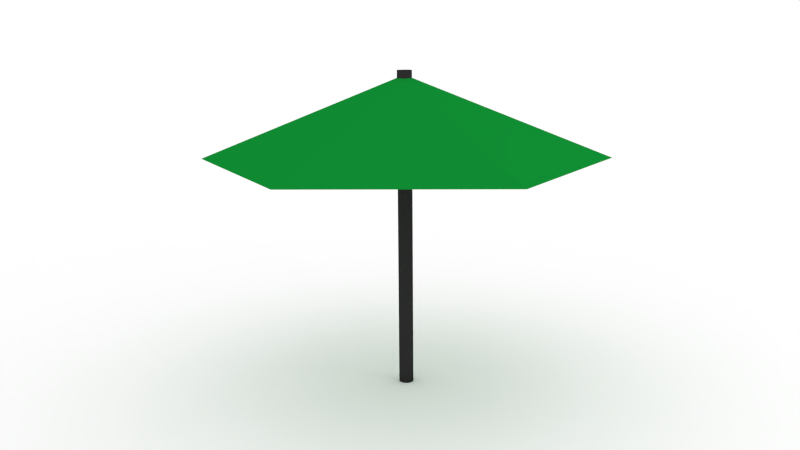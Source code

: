 # Source: Umbrella.blend  (saved by Blender 2.93.20; exported with 4.5.12 LTS)
import bpy
from mathutils import Matrix  # noqa: F401  (used for matrix-valued properties, if any)

bpy.ops.wm.read_factory_settings(use_empty=True)
scene = bpy.context.scene
scene.name = 'Scene'

# ---- collections
col_collection_1 = bpy.data.collections.new('Collection 1'); scene.collection.children.link(col_collection_1)

# ---- materials (node trees are filled in below, after node groups)
mat_material_002 = bpy.data.materials.new('Material.002')
mat_material_002.alpha_threshold = 0.0
mat_material_002.use_transparent_shadow = False
mat_material_002.diffuse_color = (0.0291, 0.0291, 0.0291, 1.0)
mat_material_002.roughness = 0.5
mat_material_002.line_color = (0.0, 0.0, 0.0, 1.0)
mat_material_003 = bpy.data.materials.new('Material.003')
mat_material_003.alpha_threshold = 0.0
mat_material_003.use_transparent_shadow = False
mat_material_003.diffuse_color = (1.0, 1.0, 1.0, 1.0)
mat_material_003.roughness = 0.5
mat_material_003.line_color = (0.0, 0.0, 0.0, 1.0)
mat_material_001 = bpy.data.materials.new('Material.001')
mat_material_001.alpha_threshold = 0.0
mat_material_001.use_transparent_shadow = False
mat_material_001.diffuse_color = (0.005094, 0.2529, 0.03219, 1.0)
mat_material_001.roughness = 0.5
mat_material_001.specular_intensity = 0.07377
mat_material_001.line_color = (0.0, 0.0, 0.0, 1.0)

# ---- material node trees

# ---- world
world_world = bpy.data.worlds.new('World'); scene.world = world_world
world_world.color = (1.0, 1.0, 1.0)
world_world.use_sun_shadow = False
world_world.sun_shadow_jitter_overblur = 0.0
world_world.cycles.sampling_method = 'MANUAL'
world_world.cycles.sample_map_resolution = 256

# ---- cameras
cam_camera = bpy.data.cameras.new('Camera')
cam_camera.clip_end = 100.0
cam_camera.lens = 35.0
cam_camera.sensor_width = 32.0
cam_camera.sensor_height = 18.0
cam_camera.ortho_scale = 7.314
cam_camera.dof.focus_distance = 0.0
cam_camera.dof.aperture_fstop = 128.0

# ---- lights
light_lamp = bpy.data.lights.new('Lamp', 'POINT')
light_lamp.transmission_factor = 0.0
light_lamp.cutoff_distance = 30.0
light_lamp.energy = 100.0
light_lamp.shadow_buffer_clip_start = 1.001
light_lamp.shadow_soft_size = 0.1
light_lamp.shadow_maximum_resolution = 0.006
light_lamp.use_absolute_resolution = True
light_lamp.cycles.use_multiple_importance_sampling = False

# ---- meshes
me_cylinder = bpy.data.meshes.new('Cylinder')
me_cylinder.from_pydata([(0.0, 1.0, -1.0), (0.0, 1.0, 1.0), (0.1951, 0.9808, -1.0), (0.1951, 0.9808, 1.0), (0.3827, 0.9239, -1.0), (0.3827, 0.9239, 1.0), (0.5556, 0.8315, -1.0), (0.5556, 0.8315, 1.0), (0.7071, 0.7071, -1.0), (0.7071, 0.7071, 1.0), (0.8315, 0.5556, -1.0), (0.8315, 0.5556, 1.0), (0.9239, 0.3827, -1.0), (0.9239, 0.3827, 1.0), (0.9808, 0.1951, -1.0), (0.9808, 0.1951, 1.0), (1.0, 7.55e-08, -1.0), (1.0, 7.55e-08, 1.0), (0.9808, -0.1951, -1.0), (0.9808, -0.1951, 1.0), (0.9239, -0.3827, -1.0), (0.9239, -0.3827, 1.0), (0.8315, -0.5556, -1.0), (0.8315, -0.5556, 1.0), (0.7071, -0.7071, -1.0), (0.7071, -0.7071, 1.0), (0.5556, -0.8315, -1.0), (0.5556, -0.8315, 1.0), (0.3827, -0.9239, -1.0), (0.3827, -0.9239, 1.0), (0.1951, -0.9808, -1.0), (0.1951, -0.9808, 1.0), (-3.258e-07, -1.0, -1.0), (-3.258e-07, -1.0, 1.0), (-0.1951, -0.9808, -1.0), (-0.1951, -0.9808, 1.0), (-0.3827, -0.9239, -1.0), (-0.3827, -0.9239, 1.0), (-0.5556, -0.8315, -1.0), (-0.5556, -0.8315, 1.0), (-0.7071, -0.7071, -1.0), (-0.7071, -0.7071, 1.0), (-0.8315, -0.5556, -1.0), (-0.8315, -0.5556, 1.0), (-0.9239, -0.3827, -1.0), (-0.9239, -0.3827, 1.0), (-0.9808, -0.1951, -1.0), (-0.9808, -0.1951, 1.0), (-1.0, 9.656e-07, -1.0), (-1.0, 9.656e-07, 1.0), (-0.9808, 0.1951, -1.0), (-0.9808, 0.1951, 1.0), (-0.9239, 0.3827, -1.0), (-0.9239, 0.3827, 1.0), (-0.8315, 0.5556, -1.0), (-0.8315, 0.5556, 1.0), (-0.7071, 0.7071, -1.0), (-0.7071, 0.7071, 1.0), (-0.5556, 0.8315, -1.0), (-0.5556, 0.8315, 1.0), (-0.3827, 0.9239, -1.0), (-0.3827, 0.9239, 1.0), (-0.1951, 0.9808, -1.0), (-0.1951, 0.9808, 1.0), (-9.293e-07, 1.0, 14.9), (0.1951, 0.9808, 14.9), (0.3827, 0.9239, 14.9), (0.5556, 0.8315, 14.9), (0.7071, 0.7071, 14.9), (0.8315, 0.5556, 14.9), (0.9239, 0.3827, 14.9), (0.9808, 0.1951, 14.9), (1.0, 7.55e-08, 14.9), (0.9808, -0.1951, 14.9), (0.9239, -0.3827, 14.9), (0.8315, -0.5556, 14.9), (0.7071, -0.7071, 14.9), (0.5556, -0.8315, 14.9), (0.3827, -0.9239, 14.9), (0.1951, -0.9808, 14.9), (-1.255e-06, -1.0, 14.9), (-0.1951, -0.9808, 14.9), (-0.3827, -0.9239, 14.9), (-0.5556, -0.8315, 14.9), (-0.7071, -0.7071, 14.9), (-0.8315, -0.5556, 14.9), (-0.9239, -0.3827, 14.9), (-0.9808, -0.1951, 14.9), (-1.0, 9.656e-07, 14.9), (-0.9808, 0.1951, 14.9), (-0.9239, 0.3827, 14.9), (-0.8315, 0.5556, 14.9), (-0.7071, 0.7071, 14.9), (-0.5556, 0.8315, 14.9), (-0.3827, 0.9239, 14.9), (-0.1951, 0.9808, 14.9), (-1.4e-05, 1.0, 28.81), (0.1951, 0.9808, 28.81), (0.3827, 0.9239, 28.81), (0.5556, 0.8315, 28.81), (0.7071, 0.7071, 28.81), (0.8315, 0.5556, 28.81), (0.9239, 0.3827, 28.81), (0.9808, 0.1951, 28.81), (1.0, 7.55e-08, 28.81), (0.9808, -0.1951, 28.81), (0.9239, -0.3827, 28.81), (0.8315, -0.5556, 28.81), (0.7071, -0.7071, 28.81), (0.5556, -0.8315, 28.81), (0.3827, -0.9239, 28.81), (0.1951, -0.9808, 28.81), (-1.433e-05, -1.0, 28.81), (-0.1951, -0.9808, 28.81), (-0.3827, -0.9239, 28.81), (-0.5556, -0.8315, 28.81), (-0.7071, -0.7071, 28.81), (-0.8315, -0.5556, 28.81), (-0.9239, -0.3827, 28.81), (-0.9808, -0.1951, 28.81), (-1.0, 9.656e-07, 28.81), (-0.9808, 0.1951, 28.81), (-0.9239, 0.3827, 28.81), (-0.8315, 0.5556, 28.81), (-0.7071, 0.7071, 28.81), (-0.5556, 0.8315, 28.81), (-0.3827, 0.9239, 28.81), (-0.1951, 0.9808, 28.81), (-2.216e-05, 1.0, 35.76), (0.1951, 0.9808, 35.76), (0.3827, 0.9239, 35.76), (0.5555, 0.8315, 35.76), (0.7071, 0.7071, 35.76), (0.8314, 0.5556, 35.76), (0.9239, 0.3827, 35.76), (0.9808, 0.1951, 35.76), (1.0, 7.55e-08, 35.76), (0.9808, -0.1951, 35.76), (0.9239, -0.3827, 35.76), (0.8314, -0.5556, 35.76), (0.7071, -0.7071, 35.76), (0.5555, -0.8315, 35.76), (0.3827, -0.9239, 35.76), (0.1951, -0.9808, 35.76), (-2.249e-05, -1.0, 35.76), (-0.1951, -0.9808, 35.76), (-0.3827, -0.9239, 35.76), (-0.5556, -0.8315, 35.76), (-0.7071, -0.7071, 35.76), (-0.8315, -0.5556, 35.76), (-0.9239, -0.3827, 35.76), (-0.9808, -0.1951, 35.76), (-1.0, 9.656e-07, 35.76), (-0.9808, 0.1951, 35.76), (-0.9239, 0.3827, 35.76), (-0.8315, 0.5556, 35.76), (-0.7071, 0.7071, 35.76), (-0.5556, 0.8315, 35.76), (-0.3827, 0.9239, 35.76), (-0.1951, 0.9808, 35.76), (-1.869e-05, 1.0, 42.71), (0.1951, 0.9808, 42.71), (0.3827, 0.9239, 42.71), (0.5556, 0.8315, 42.71), (0.7071, 0.7071, 42.71), (0.8315, 0.5556, 42.71), (0.9239, 0.3827, 42.71), (0.9808, 0.1951, 42.71), (1.0, 7.55e-08, 42.71), (0.9808, -0.1951, 42.71), (0.9239, -0.3827, 42.71), (0.8315, -0.5556, 42.71), (0.7071, -0.7071, 42.71), (0.5556, -0.8315, 42.71), (0.3827, -0.9239, 42.71), (0.1951, -0.9808, 42.71), (-1.901e-05, -1.0, 42.71), (-0.1951, -0.9808, 42.71), (-0.3827, -0.9239, 42.71), (-0.5556, -0.8315, 42.71), (-0.7071, -0.7071, 42.71), (-0.8315, -0.5556, 42.71), (-0.9239, -0.3827, 42.71), (-0.9808, -0.1951, 42.71), (-1.0, 9.656e-07, 42.71), (-0.9808, 0.1951, 42.71), (-0.9239, 0.3827, 42.71), (-0.8315, 0.5556, 42.71), (-0.7071, 0.7071, 42.71), (-0.5556, 0.8315, 42.71), (-0.3827, 0.9239, 42.71), (-0.1951, 0.9808, 42.71)], [], [(0, 1, 3, 2), (2, 3, 5, 4), (4, 5, 7, 6), (6, 7, 9, 8), (8, 9, 11, 10), (10, 11, 13, 12), (12, 13, 15, 14), (14, 15, 17, 16), (16, 17, 19, 18), (18, 19, 21, 20), (20, 21, 23, 22), (22, 23, 25, 24), (24, 25, 27, 26), (26, 27, 29, 28), (28, 29, 31, 30), (30, 31, 33, 32), (32, 33, 35, 34), (34, 35, 37, 36), (36, 37, 39, 38), (38, 39, 41, 40), (40, 41, 43, 42), (42, 43, 45, 44), (44, 45, 47, 46), (46, 47, 49, 48), (48, 49, 51, 50), (50, 51, 53, 52), (52, 53, 55, 54), (54, 55, 57, 56), (56, 57, 59, 58), (58, 59, 61, 60), (39, 37, 82, 83), (62, 63, 1, 0), (60, 61, 63, 62), (0, 2, 4, 6, 8, 10, 12, 14, 16, 18, 20, 22, 24, 26, 28, 30, 32, 34, 36, 38, 40, 42, 44, 46, 48, 50, 52, 54, 56, 58, 60, 62), (92, 91, 123, 124), (37, 35, 81, 82), (35, 33, 80, 81), (33, 31, 79, 80), (31, 29, 78, 79), (29, 27, 77, 78), (27, 25, 76, 77), (25, 23, 75, 76), (23, 21, 74, 75), (21, 19, 73, 74), (19, 17, 72, 73), (17, 15, 71, 72), (15, 13, 70, 71), (13, 11, 69, 70), (11, 9, 68, 69), (9, 7, 67, 68), (7, 5, 66, 67), (5, 3, 65, 66), (1, 63, 95, 64), (63, 61, 94, 95), (61, 59, 93, 94), (59, 57, 92, 93), (57, 55, 91, 92), (55, 53, 90, 91), (53, 51, 89, 90), (51, 49, 88, 89), (49, 47, 87, 88), (47, 45, 86, 87), (3, 1, 64, 65), (45, 43, 85, 86), (43, 41, 84, 85), (41, 39, 83, 84), (98, 97, 129, 130), (89, 88, 120, 121), (86, 85, 117, 118), (83, 82, 114, 115), (80, 79, 111, 112), (77, 76, 108, 109), (74, 73, 105, 106), (71, 70, 102, 103), (68, 67, 99, 100), (65, 64, 96, 97), (94, 93, 125, 126), (91, 90, 122, 123), (88, 87, 119, 120), (85, 84, 116, 117), (82, 81, 113, 114), (79, 78, 110, 111), (76, 75, 107, 108), (73, 72, 104, 105), (70, 69, 101, 102), (67, 66, 98, 99), (64, 95, 127, 96), (93, 92, 124, 125), (90, 89, 121, 122), (87, 86, 118, 119), (84, 83, 115, 116), (81, 80, 112, 113), (78, 77, 109, 110), (75, 74, 106, 107), (72, 71, 103, 104), (69, 68, 100, 101), (66, 65, 97, 98), (95, 94, 126, 127), (145, 144, 176, 177), (127, 126, 158, 159), (124, 123, 155, 156), (121, 120, 152, 153), (118, 117, 149, 150), (115, 114, 146, 147), (112, 111, 143, 144), (109, 108, 140, 141), (106, 105, 137, 138), (103, 102, 134, 135), (100, 99, 131, 132), (97, 96, 128, 129), (126, 125, 157, 158), (123, 122, 154, 155), (120, 119, 151, 152), (117, 116, 148, 149), (114, 113, 145, 146), (111, 110, 142, 143), (108, 107, 139, 140), (105, 104, 136, 137), (102, 101, 133, 134), (99, 98, 130, 131), (96, 127, 159, 128), (125, 124, 156, 157), (122, 121, 153, 154), (119, 118, 150, 151), (116, 115, 147, 148), (113, 112, 144, 145), (110, 109, 141, 142), (107, 106, 138, 139), (104, 103, 135, 136), (101, 100, 132, 133), (161, 160, 191, 190, 189, 188, 187, 186, 185, 184, 183, 182, 181, 180, 179, 178, 177, 176, 175, 174, 173, 172, 171, 170, 169, 168, 167, 166, 165, 164, 163, 162), (142, 141, 173, 174), (139, 138, 170, 171), (136, 135, 167, 168), (133, 132, 164, 165), (130, 129, 161, 162), (159, 158, 190, 191), (156, 155, 187, 188), (153, 152, 184, 185), (150, 149, 181, 182), (147, 146, 178, 179), (144, 143, 175, 176), (141, 140, 172, 173), (138, 137, 169, 170), (135, 134, 166, 167), (132, 131, 163, 164), (129, 128, 160, 161), (158, 157, 189, 190), (155, 154, 186, 187), (152, 151, 183, 184), (149, 148, 180, 181), (146, 145, 177, 178), (143, 142, 174, 175), (140, 139, 171, 172), (137, 136, 168, 169), (134, 133, 165, 166), (131, 130, 162, 163), (128, 159, 191, 160), (157, 156, 188, 189), (154, 153, 185, 186), (151, 150, 182, 183), (148, 147, 179, 180)])
me_cylinder.polygons.foreach_set('use_smooth', [True] * 162)
me_cylinder.materials.append(mat_material_002)
me_cylinder.use_remesh_preserve_volume = False
me_cylinder.use_remesh_preserve_attributes = False
me_cylinder.use_mirror_vertex_groups = False
me_cylinder.update()
me_plane = bpy.data.meshes.new('Plane')
me_plane.from_pydata([(1.0, -1.0, 0.0), (-1.0, -1.0, 0.0), (1.0, 1.0, 0.0), (-1.0, 1.0, 0.0)], [], [(1, 0, 2, 3)])
me_plane.materials.append(mat_material_003)
me_plane.use_remesh_preserve_volume = False
me_plane.use_remesh_preserve_attributes = False
me_plane.use_mirror_vertex_groups = False
me_plane.update()
me_cone = bpy.data.meshes.new('Cone')
me_cone.from_pydata([(4.33, 2.5, -1.0), (0.0, 5.0, -1.0), (0.0, 0.01, 1.0), (0.00866, 0.005, 1.0), (4.243, 2.5, -1.0), (-4.243, 2.5, -1.0), (-4.33, 2.5, -1.0), (0.0, 4.95, -1.0), (-0.00866, 0.005, 1.0), (4.33, -2.5, -1.0), (0.00866, -0.005, 1.0), (4.287, 2.475, -1.0), (4.287, -2.475, -1.0), (-4.287, 2.475, -1.0), (-4.33, -2.5, -1.0), (-0.00866, -0.005, 1.0), (-8.742e-10, -0.01, 1.0), (-4.371e-07, -5.0, -1.0), (4.243, -2.5, -1.0), (-4.287, -2.475, -1.0), (-4.243, -2.5, -1.0), (-4.327e-07, -4.95, -1.0), (0.0, 0.01, 0.9798), (0.00866, 0.005, 0.9798), (-0.00866, 0.005, 0.9798), (0.00866, -0.005, 0.9798), (-0.00866, -0.005, 0.9798), (-8.742e-10, -0.01, 0.9798)], [], [(0, 1, 2, 3), (9, 0, 3, 10), (9, 10, 16, 17), (17, 16, 15, 14), (3, 2, 8), (3, 8, 10), (8, 15, 10), (15, 16, 10), (1, 6, 8, 2), (15, 8, 6, 14), (1, 7, 5, 6), (1, 0, 4, 7), (13, 6, 5), (11, 0, 9, 12), (4, 0, 11), (6, 13, 19, 14), (19, 20, 14), (9, 18, 12), (17, 21, 18, 9), (17, 14, 20, 21), (4, 23, 22, 7), (4, 11, 23), (12, 25, 23, 11), (18, 21, 27, 25), (25, 12, 18), (20, 26, 27, 21), (20, 19, 26), (23, 24, 22), (23, 25, 24), (24, 25, 26), (26, 25, 27), (22, 24, 5, 7), (24, 13, 5), (19, 13, 24, 26)])
_uv = me_cone.uv_layers.new(name='UVMap')
_uv.uv.foreach_set('vector', [0.7505, 0.0, 1.0, 0.1454, 0.7436, 0.2992, 0.7431, 0.2989, 0.5007, 0.1417, 0.7505, 0.0, 0.7431, 0.2989, 0.7426, 0.2992, 0.5007, 0.1417, 0.7426, 0.2992, 0.7426, 0.2998, 0.5005, 0.4289, 0.5005, 0.4289, 0.7426, 0.2998, 0.7431, 0.3001, 0.7501, 0.5743, 0.7431, 0.2989, 0.7436, 0.2992, 0.7436, 0.2998, 0.7431, 0.2989, 0.7436, 0.2998, 0.7426, 0.2992, 0.7436, 0.2998, 0.7431, 0.3001, 0.7426, 0.2992, 0.7431, 0.3001, 0.7426, 0.2998, 0.7426, 0.2992, 1.0, 0.1454, 0.9998, 0.4326, 0.7436, 0.2998, 0.7436, 0.2992, 0.7431, 0.3001, 0.7436, 0.2998, 0.9998, 0.4326, 0.7501, 0.5743, 0.0002954, 0.1441, 0.002812, 0.1456, 0.002522, 0.4286, 0.0, 0.433, 0.0002954, 0.1441, 0.2506, 0.0, 0.248, 0.004359, 0.002812, 0.1456, 0.002519, 0.4315, 0.0, 0.433, 0.002522, 0.4286, 0.2506, 0.002907, 0.2506, 0.0, 0.5005, 0.1447, 0.498, 0.1461, 0.248, 0.004359, 0.2506, 0.0, 0.2506, 0.002907, 0.0, 0.433, 0.002519, 0.4315, 0.25, 0.5747, 0.25, 0.5776, 0.25, 0.5747, 0.2525, 0.5733, 0.25, 0.5776, 0.5005, 0.1447, 0.498, 0.149, 0.498, 0.1461, 0.5002, 0.4335, 0.4977, 0.432, 0.498, 0.149, 0.5005, 0.1447, 0.5002, 0.4335, 0.25, 0.5776, 0.2525, 0.5733, 0.4977, 0.432, 0.248, 0.004359, 0.2503, 0.2882, 0.2498, 0.2885, 0.002812, 0.1456, 0.248, 0.004359, 0.2506, 0.002907, 0.2503, 0.2882, 0.498, 0.1461, 0.2508, 0.2885, 0.2503, 0.2882, 0.2506, 0.002907, 0.498, 0.149, 0.4977, 0.432, 0.2508, 0.2891, 0.2508, 0.2885, 0.2508, 0.2885, 0.498, 0.1461, 0.498, 0.149, 0.2525, 0.5733, 0.2503, 0.2894, 0.2508, 0.2891, 0.4977, 0.432, 0.2525, 0.5733, 0.25, 0.5747, 0.2503, 0.2894, 0.2503, 0.2882, 0.2498, 0.2891, 0.2498, 0.2885, 0.2503, 0.2882, 0.2508, 0.2885, 0.2498, 0.2891, 0.2498, 0.2891, 0.2508, 0.2885, 0.2503, 0.2894, 0.2503, 0.2894, 0.2508, 0.2885, 0.2508, 0.2891, 0.2498, 0.2885, 0.2498, 0.2891, 0.002522, 0.4286, 0.002812, 0.1456, 0.2498, 0.2891, 0.002519, 0.4315, 0.002522, 0.4286, 0.25, 0.5747, 0.002519, 0.4315, 0.2498, 0.2891, 0.2503, 0.2894])
me_cone.materials.append(mat_material_001)
me_cone.use_remesh_preserve_volume = False
me_cone.use_remesh_preserve_attributes = False
me_cone.use_mirror_vertex_groups = False
me_cone.update()

# ---- objects
ob_cylinder = bpy.data.objects.new('Cylinder', me_cylinder)
ob_plane = bpy.data.objects.new('Plane', me_plane)
ob_cone = bpy.data.objects.new('Cone', me_cone)
ob_lamp = bpy.data.objects.new('Lamp', light_lamp)
ob_camera = bpy.data.objects.new('Camera', cam_camera)

# ---- transforms, parenting, visibility, modifiers, constraints
ob_cylinder.location = (0.0, 0.0, 0.1414)
ob_cylinder.scale = (0.1438, 0.1438, 0.1438)
ob_cylinder.lineart.crease_threshold = 0.0
ob_plane.location = (0.0, 0.0, 0.0)
ob_plane.scale = (18.57, 18.57, 18.57)
ob_plane.lineart.crease_threshold = 0.0
ob_cone.location = (0.0, 0.0, 5.392)
ob_cone.scale = (0.7987, 0.7987, 0.7987)
ob_cone.lineart.crease_threshold = 0.0
ob_lamp.location = (7.916, 1.005, 8.25)
ob_lamp.rotation_euler = (0.6503, 0.05522, 1.866)
ob_lamp.lock_rotations_4d = False
ob_lamp.empty_display_type = 'ARROWS'
ob_lamp.color = (0.0, 0.0, 0.0, 0.0)
ob_lamp.lineart.crease_threshold = 0.0
ob_camera.location = (8.9, -14.34, 6.983)
ob_camera.rotation_euler = (1.354, 0.007875, 0.56)
ob_camera.scale = (1.0, 1.0, 1.0)
ob_camera.lock_rotations_4d = False
ob_camera.empty_display_type = 'ARROWS'
ob_camera.color = (0.0, 0.0, 0.0, 0.0)
ob_camera.display_type = 'WIRE'
ob_camera.lineart.crease_threshold = 0.0

# ---- collection membership
col_collection_1.objects.link(ob_cylinder)
col_collection_1.objects.link(ob_plane)
col_collection_1.objects.link(ob_cone)
col_collection_1.objects.link(ob_lamp)
col_collection_1.objects.link(ob_camera)

# ---- scene / render settings (as saved in the file)
scene.camera = ob_camera
scene.frame_start = 1; scene.frame_end = 250; scene.frame_set(0)
scene.render.engine = 'BLENDER_EEVEE_NEXT'
scene.render.image_settings.color_mode = 'RGB'
scene.render.image_settings.compression = 90
scene.render.resolution_percentage = 50
scene.render.dither_intensity = 0.0
scene.cycles.use_denoising = False
scene.cycles.samples = 10
scene.cycles.sampling_pattern = 'TABULATED_SOBOL'
scene.cycles.light_sampling_threshold = 0.0
scene.cycles.use_adaptive_sampling = False
scene.cycles.use_light_tree = False
scene.cycles.blur_glossy = 0.0
scene.cycles.volume_bounces = 1
scene.cycles.pixel_filter_type = 'GAUSSIAN'
scene.cycles.sample_clamp_indirect = 0.0
scene.view_settings.view_transform = 'Standard'
bpy.context.view_layer.update()

